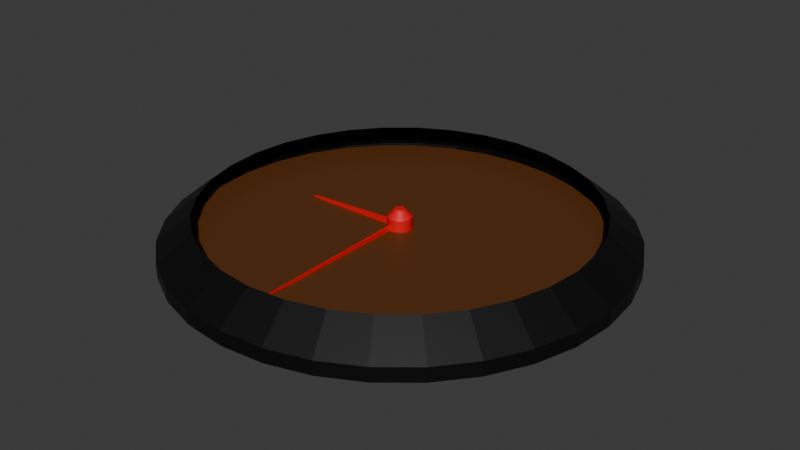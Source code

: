 # Source: watch.blend  (saved by Blender 4.2.66; exported with 4.5.12 LTS)
import bpy
from mathutils import Matrix  # noqa: F401  (used for matrix-valued properties, if any)

bpy.ops.wm.read_factory_settings(use_empty=True)
scene = bpy.context.scene
scene.name = 'Scene'

# ---- collections
col_collection = bpy.data.collections.new('Collection'); scene.collection.children.link(col_collection)

# ---- materials (node trees are filled in below, after node groups)
mat_material_002 = bpy.data.materials.new('Material.002')
mat_material_003 = bpy.data.materials.new('Material.003')
mat_material_001 = bpy.data.materials.new('Material.001')

# ---- material node trees
mat_material_002.use_nodes = True; mat_material_002.node_tree.nodes.clear()
_N = mat_material_002.node_tree.nodes; _L = mat_material_002.node_tree.links
n0 = _N.new('ShaderNodeBsdfPrincipled'); n0.name = 'Principled BSDF'; n0.location = (10, 300)
n0.inputs[0].default_value = (0.0, 0.0, 0.0, 1.0)
n1 = _N.new('ShaderNodeOutputMaterial'); n1.name = 'Material Output'; n1.location = (300, 300)
_L.new(n0.outputs[0], n1.inputs[0])
n1.is_active_output = True
mat_material_003.use_nodes = True; mat_material_003.node_tree.nodes.clear()
_N = mat_material_003.node_tree.nodes; _L = mat_material_003.node_tree.links
n0 = _N.new('ShaderNodeBsdfPrincipled'); n0.name = 'Principled BSDF'; n0.location = (10, 300)
n0.inputs[0].default_value = (0.1124, 0.03497, 0.006305, 1.0)
n1 = _N.new('ShaderNodeOutputMaterial'); n1.name = 'Material Output'; n1.location = (300, 300)
n2 = _N.new('ShaderNodeLightPath'); n2.name = 'Light Path'; n2.location = (-180, 460)
_L.new(n0.outputs[0], n1.inputs[0])
_L.new(n2.outputs[11], n0.inputs[1])
n1.is_active_output = True
mat_material_001.use_nodes = True; mat_material_001.node_tree.nodes.clear()
_N = mat_material_001.node_tree.nodes; _L = mat_material_001.node_tree.links
n0 = _N.new('ShaderNodeBsdfPrincipled'); n0.name = 'Principled BSDF'; n0.location = (10, 300)
n0.inputs[0].default_value = (0.8003, 0.0, 0.007102, 1.0)
n1 = _N.new('ShaderNodeOutputMaterial'); n1.name = 'Material Output'; n1.location = (300, 300)
_L.new(n0.outputs[0], n1.inputs[0])
n1.is_active_output = True

# ---- world
world_world = bpy.data.worlds.new('World'); scene.world = world_world
world_world.use_nodes = True; world_world.node_tree.nodes.clear()
_N = world_world.node_tree.nodes; _L = world_world.node_tree.links
n0 = _N.new('ShaderNodeOutputWorld'); n0.name = 'World Output'; n0.location = (300, 300)
n1 = _N.new('ShaderNodeBackground'); n1.name = 'Background'; n1.location = (10, 300)
n1.inputs[0].default_value = (0.05088, 0.05088, 0.05088, 1.0)
_L.new(n1.outputs[0], n0.inputs[0])
n0.is_active_output = True
world_world.color = (0.05088, 0.05088, 0.05088)
world_world.sun_shadow_jitter_overblur = 0.0

# ---- meshes
me_circle = bpy.data.meshes.new('Circle')
me_circle.from_pydata([(0.0, 1.0, 0.0), (-0.1951, 0.9808, 0.0), (-0.3827, 0.9239, 0.0), (-0.5556, 0.8315, 0.0), (-0.7071, 0.7071, 0.0), (-0.8315, 0.5556, 0.0), (-0.9239, 0.3827, 0.0), (-0.9808, 0.1951, 0.0), (-1.0, 0.0, 0.0), (-0.9808, -0.1951, 0.0), (-0.9239, -0.3827, 0.0), (-0.8315, -0.5556, 0.0), (-0.7071, -0.7071, 0.0), (-0.5556, -0.8315, 0.0), (-0.3827, -0.9239, 0.0), (-0.1951, -0.9808, 0.0), (0.0, -1.0, 0.0), (0.1951, -0.9808, 0.0), (0.3827, -0.9239, 0.0), (0.5556, -0.8315, 0.0), (0.7071, -0.7071, 0.0), (0.8315, -0.5556, 0.0), (0.9239, -0.3827, 0.0), (0.9808, -0.1951, 0.0), (1.0, 0.0, 0.0), (0.9808, 0.1951, 0.0), (0.9239, 0.3827, 0.0), (0.8315, 0.5556, 0.0), (0.7071, 0.7071, 0.0), (0.5556, 0.8315, 0.0), (0.3827, 0.9239, 0.0), (0.1951, 0.9808, 0.0), (0.0, 1.0, 0.0633), (-0.1951, 0.9808, 0.0633), (-0.3827, 0.9239, 0.0633), (-0.5556, 0.8315, 0.0633), (-0.7071, 0.7071, 0.0633), (-0.8315, 0.5556, 0.0633), (-0.9239, 0.3827, 0.0633), (-0.9808, 0.1951, 0.0633), (-1.0, 0.0, 0.0633), (-0.9808, -0.1951, 0.0633), (-0.9239, -0.3827, 0.0633), (-0.8315, -0.5556, 0.0633), (-0.7071, -0.7071, 0.0633), (-0.5556, -0.8315, 0.0633), (-0.3827, -0.9239, 0.0633), (-0.1951, -0.9808, 0.0633), (0.0, -1.0, 0.0633), (0.1951, -0.9808, 0.0633), (0.3827, -0.9239, 0.0633), (0.5556, -0.8315, 0.0633), (0.7071, -0.7071, 0.0633), (0.8315, -0.5556, 0.0633), (0.9239, -0.3827, 0.0633), (0.9808, -0.1951, 0.0633), (1.0, 0.0, 0.0633), (0.9808, 0.1951, 0.0633), (0.9239, 0.3827, 0.0633), (0.8315, 0.5556, 0.0633), (0.7071, 0.7071, 0.0633), (0.5556, 0.8315, 0.0633), (0.3827, 0.9239, 0.0633), (0.1951, 0.9808, 0.0633), (-7.409e-10, 0.9388, 0.0633), (-0.1832, 0.9208, 0.0633), (-0.3593, 0.8673, 0.0633), (-0.5216, 0.7806, 0.0633), (-0.6638, 0.6638, 0.0633), (-0.7806, 0.5216, 0.0633), (-0.8673, 0.3593, 0.0633), (-0.9208, 0.1832, 0.0633), (-0.9388, 9.118e-10, 0.0633), (-0.9208, -0.1832, 0.0633), (-0.8673, -0.3593, 0.0633), (-0.7806, -0.5216, 0.0633), (-0.6638, -0.6638, 0.0633), (-0.5216, -0.7806, 0.0633), (-0.3593, -0.8673, 0.0633), (-0.1832, -0.9208, 0.0633), (-7.409e-10, -0.9388, 0.0633), (0.1832, -0.9208, 0.0633), (0.3593, -0.8673, 0.0633), (0.5216, -0.7806, 0.0633), (0.6638, -0.6638, 0.0633), (0.7806, -0.5216, 0.0633), (0.8673, -0.3593, 0.0633), (0.9208, -0.1832, 0.0633), (0.9388, 9.118e-10, 0.0633), (0.9208, 0.1832, 0.0633), (0.8673, 0.3593, 0.0633), (0.7806, 0.5216, 0.0633), (0.6638, 0.6638, 0.0633), (0.5216, 0.7806, 0.0633), (0.3593, 0.8673, 0.0633), (0.1832, 0.9208, 0.0633), (-7.409e-10, 0.9388, 0.05484), (-0.1832, 0.9208, 0.05484), (-0.3593, 0.8673, 0.05484), (-0.5216, 0.7806, 0.05484), (-0.6638, 0.6638, 0.05484), (-0.7806, 0.5216, 0.05484), (-0.8673, 0.3593, 0.05484), (-0.9208, 0.1832, 0.05484), (-0.9388, 9.118e-10, 0.05484), (-0.9208, -0.1832, 0.05484), (-0.8673, -0.3593, 0.05484), (-0.7806, -0.5216, 0.05484), (-0.6638, -0.6638, 0.05484), (-0.5216, -0.7806, 0.05484), (-0.3593, -0.8673, 0.05484), (-0.1832, -0.9208, 0.05484), (-7.409e-10, -0.9388, 0.05484), (0.1832, -0.9208, 0.05484), (0.3593, -0.8673, 0.05484), (0.5216, -0.7806, 0.05484), (0.6638, -0.6638, 0.05484), (0.7806, -0.5216, 0.05484), (0.8673, -0.3593, 0.05484), (0.9208, -0.1832, 0.05484), (0.9388, 9.118e-10, 0.05484), (0.9208, 0.1832, 0.05484), (0.8673, 0.3593, 0.05484), (0.7806, 0.5216, 0.05484), (0.6638, 0.6638, 0.05484), (0.5216, 0.7806, 0.05484), (0.3593, 0.8673, 0.05484), (0.1832, 0.9208, 0.05484), (-1.805e-09, 0.8509, 0.1794), (-0.166, 0.8345, 0.1794), (-0.3256, 0.7861, 0.1794), (-0.4727, 0.7075, 0.1794), (-0.6017, 0.6017, 0.1794), (-0.7075, 0.4727, 0.1794), (-0.7861, 0.3256, 0.1794), (-0.8345, 0.166, 0.1794), (-0.8509, 2.222e-09, 0.1794), (-0.8345, -0.166, 0.1794), (-0.7861, -0.3256, 0.1794), (-0.7075, -0.4727, 0.1794), (-0.6017, -0.6017, 0.1794), (-0.4727, -0.7075, 0.1794), (-0.3256, -0.7861, 0.1794), (-0.166, -0.8345, 0.1794), (-1.805e-09, -0.8509, 0.1794), (0.166, -0.8345, 0.1794), (0.3256, -0.7861, 0.1794), (0.4727, -0.7075, 0.1794), (0.6017, -0.6017, 0.1794), (0.7075, -0.4727, 0.1794), (0.7861, -0.3256, 0.1794), (0.8345, -0.166, 0.1794), (0.8509, 2.222e-09, 0.1794), (0.8345, 0.166, 0.1794), (0.7861, 0.3256, 0.1794), (0.7075, 0.4727, 0.1794), (0.6017, 0.6017, 0.1794), (0.4727, 0.7075, 0.1794), (0.3256, 0.7861, 0.1794), (0.166, 0.8345, 0.1794), (6.742e-09, 0.05277, 0.008704), (-0.01045, 0.05174, 0.008704), (-0.02049, 0.0487, 0.008704), (-0.02975, 0.04375, 0.008704), (-0.03786, 0.03709, 0.008704), (-0.04452, 0.02897, 0.008704), (-0.04947, 0.01972, 0.008704), (-0.05251, 0.009673, 0.008704), (-0.05354, -0.0007726, 0.008704), (-0.05251, -0.01122, 0.008704), (-0.04947, -0.02126, 0.008704), (-0.04452, -0.03052, 0.008704), (-0.03786, -0.03863, 0.008704), (-0.02975, -0.04529, 0.008704), (-0.02049, -0.05024, 0.008704), (-0.01045, -0.05329, 0.008704), (6.742e-09, -0.05432, 0.008704), (0.01045, -0.05329, 0.008704), (0.02049, -0.05024, 0.008704), (0.02975, -0.04529, 0.008704), (0.03786, -0.03863, 0.008704), (0.04452, -0.03052, 0.008704), (0.04947, -0.02126, 0.008704), (0.05251, -0.01122, 0.008704), (0.05354, -0.0007726, 0.008704), (0.05251, 0.009673, 0.008704), (0.04947, 0.01972, 0.008704), (0.04452, 0.02897, 0.008704), (0.03786, 0.03709, 0.008704), (0.02975, 0.04375, 0.008704), (0.02049, 0.0487, 0.008704), (0.01045, 0.05174, 0.008704), (-0.02049, 0.0487, 0.1008), (-0.02975, 0.04375, 0.1008), (-0.01045, 0.05174, 0.1008), (-0.02975, 0.04375, 0.07269), (-0.05251, 0.009673, 0.07269), (-0.05354, -0.0007726, 0.07269), (-0.05251, -0.01122, 0.07269), (-0.02049, -0.05024, 0.07269), (-0.01045, 0.05174, 0.07269), (-0.01045, -0.05329, 0.07269), (-0.02049, 0.0487, 0.07269), (-0.01671, -0.7609, 0.08324), (-0.01422, -0.7617, 0.08324), (-0.02049, 0.0487, 0.07269), (-0.02049, 0.0487, 0.1008), (-0.01045, 0.05174, 0.1008), (-0.02975, 0.04375, 0.1008), (-0.02975, 0.04375, 0.07269), (-0.01045, 0.05174, 0.07269), (-0.4713, -0.01319, 0.0828), (-0.4716, -0.01611, 0.0828), (-0.4713, -0.01903, 0.0828)], [], [(1, 0, 31, 30, 29, 28, 27, 26, 25, 24, 23, 22, 21, 20, 19, 18, 17, 16, 15, 14, 13, 12, 11, 10, 9, 8, 7, 6, 5, 4, 3, 2), (45, 46, 78, 77), (26, 27, 59, 58), (13, 14, 46, 45), (0, 1, 33, 32), (27, 28, 60, 59), (14, 15, 47, 46), (1, 2, 34, 33), (28, 29, 61, 60), (15, 16, 48, 47), (2, 3, 35, 34), (29, 30, 62, 61), (16, 17, 49, 48), (3, 4, 36, 35), (30, 31, 63, 62), (17, 18, 50, 49), (4, 5, 37, 36), (31, 0, 32, 63), (18, 19, 51, 50), (5, 6, 38, 37), (19, 20, 52, 51), (6, 7, 39, 38), (20, 21, 53, 52), (7, 8, 40, 39), (21, 22, 54, 53), (8, 9, 41, 40), (22, 23, 55, 54), (9, 10, 42, 41), (23, 24, 56, 55), (10, 11, 43, 42), (24, 25, 57, 56), (11, 12, 44, 43), (25, 26, 58, 57), (12, 13, 45, 44), (80, 81, 113, 112), (32, 33, 65, 64), (59, 60, 92, 91), (46, 47, 79, 78), (33, 34, 66, 65), (60, 61, 93, 92), (47, 48, 80, 79), (34, 35, 67, 66), (61, 62, 94, 93), (48, 49, 81, 80), (35, 36, 68, 67), (62, 63, 95, 94), (49, 50, 82, 81), (36, 37, 69, 68), (63, 32, 64, 95), (50, 51, 83, 82), (37, 38, 70, 69), (51, 52, 84, 83), (38, 39, 71, 70), (52, 53, 85, 84), (39, 40, 72, 71), (53, 54, 86, 85), (40, 41, 73, 72), (54, 55, 87, 86), (41, 42, 74, 73), (55, 56, 88, 87), (42, 43, 75, 74), (56, 57, 89, 88), (43, 44, 76, 75), (57, 58, 90, 89), (44, 45, 77, 76), (58, 59, 91, 90), (97, 98, 99, 100, 101, 102, 103, 104, 105, 106, 107, 108, 109, 110, 111, 112, 113, 114, 115, 116, 117, 118, 119, 120, 121, 122, 123, 124, 125, 126, 127, 96), (67, 68, 100, 99), (94, 95, 127, 126), (81, 82, 114, 113), (68, 69, 101, 100), (95, 64, 96, 127), (82, 83, 115, 114), (69, 70, 102, 101), (83, 84, 116, 115), (70, 71, 103, 102), (84, 85, 117, 116), (71, 72, 104, 103), (85, 86, 118, 117), (72, 73, 105, 104), (86, 87, 119, 118), (73, 74, 106, 105), (87, 88, 120, 119), (74, 75, 107, 106), (88, 89, 121, 120), (75, 76, 108, 107), (89, 90, 122, 121), (76, 77, 109, 108), (90, 91, 123, 122), (77, 78, 110, 109), (64, 65, 97, 96), (91, 92, 124, 123), (78, 79, 111, 110), (65, 66, 98, 97), (92, 93, 125, 124), (79, 80, 112, 111), (66, 67, 99, 98), (93, 94, 126, 125), (46, 45, 141, 142), (33, 32, 128, 129), (60, 59, 155, 156), (47, 46, 142, 143), (34, 33, 129, 130), (61, 60, 156, 157), (48, 47, 143, 144), (35, 34, 130, 131), (62, 61, 157, 158), (49, 48, 144, 145), (36, 35, 131, 132), (63, 62, 158, 159), (50, 49, 145, 146), (37, 36, 132, 133), (32, 63, 159, 128), (51, 50, 146, 147), (38, 37, 133, 134), (52, 51, 147, 148), (39, 38, 134, 135), (53, 52, 148, 149), (40, 39, 135, 136), (54, 53, 149, 150), (41, 40, 136, 137), (55, 54, 150, 151), (42, 41, 137, 138), (56, 55, 151, 152), (43, 42, 138, 139), (57, 56, 152, 153), (44, 43, 139, 140), (58, 57, 153, 154), (45, 44, 140, 141), (59, 58, 154, 155), (161, 162, 163, 164, 165, 166, 167, 168, 169, 170, 171, 172, 173, 174, 175, 176, 177, 178, 179, 180, 181, 182, 183, 184, 185, 186, 187, 188, 189, 190, 191, 160), (197, 196, 211, 212), (198, 197, 212, 213), (202, 200, 210, 205), (201, 199, 203, 204), (194, 192, 206, 207), (195, 202, 205, 209), (192, 193, 208, 206)])
_uv = me_circle.uv_layers.new(name='UVMap')
_uv.uv.foreach_set('vector', [0.0, 0.0, 0.0, 0.0, 0.0, 0.0, 0.0, 0.0, 0.0, 0.0, 0.0, 0.0, 0.0, 0.0, 0.0, 0.0, 0.0, 0.0, 0.0, 0.0, 0.0, 0.0, 0.0, 0.0, 0.0, 0.0, 0.0, 0.0, 0.0, 0.0, 0.0, 0.0, 0.0, 0.0, 0.0, 0.0, 0.0, 0.0, 0.0, 0.0, 0.0, 0.0, 0.0, 0.0, 0.0, 0.0, 0.0, 0.0, 0.0, 0.0, 0.0, 0.0, 0.0, 0.0, 0.0, 0.0, 0.0, 0.0, 0.0, 0.0, 0.0, 0.0, 0.0, 0.0, 0.0, 0.0, 0.0, 0.0, 0.0, 0.0, 0.0, 0.0, 0.0, 0.0, 0.0, 0.0, 0.0, 0.0, 0.0, 0.0, 0.0, 0.0, 0.0, 0.0, 0.0, 0.0, 0.0, 0.0, 0.0, 0.0, 0.0, 0.0, 0.0, 0.0, 0.0, 0.0, 0.0, 0.0, 0.0, 0.0, 0.0, 0.0, 0.0, 0.0, 0.0, 0.0, 0.0, 0.0, 0.0, 0.0, 0.0, 0.0, 0.0, 0.0, 0.0, 0.0, 0.0, 0.0, 0.0, 0.0, 0.0, 0.0, 0.0, 0.0, 0.0, 0.0, 0.0, 0.0, 0.0, 0.0, 0.0, 0.0, 0.0, 0.0, 0.0, 0.0, 0.0, 0.0, 0.0, 0.0, 0.0, 0.0, 0.0, 0.0, 0.0, 0.0, 0.0, 0.0, 0.0, 0.0, 0.0, 0.0, 0.0, 0.0, 0.0, 0.0, 0.0, 0.0, 0.0, 0.0, 0.0, 0.0, 0.0, 0.0, 0.0, 0.0, 0.0, 0.0, 0.0, 0.0, 0.0, 0.0, 0.0, 0.0, 0.0, 0.0, 0.0, 0.0, 0.0, 0.0, 0.0, 0.0, 0.0, 0.0, 0.0, 0.0, 0.0, 0.0, 0.0, 0.0, 0.0, 0.0, 0.0, 0.0, 0.0, 0.0, 0.0, 0.0, 0.0, 0.0, 0.0, 0.0, 0.0, 0.0, 0.0, 0.0, 0.0, 0.0, 0.0, 0.0, 0.0, 0.0, 0.0, 0.0, 0.0, 0.0, 0.0, 0.0, 0.0, 0.0, 0.0, 0.0, 0.0, 0.0, 0.0, 0.0, 0.0, 0.0, 0.0, 0.0, 0.0, 0.0, 0.0, 0.0, 0.0, 0.0, 0.0, 0.0, 0.0, 0.0, 0.0, 0.0, 0.0, 0.0, 0.0, 0.0, 0.0, 0.0, 0.0, 0.0, 0.0, 0.0, 0.0, 0.0, 0.0, 0.0, 0.0, 0.0, 0.0, 0.0, 0.0, 0.0, 0.0, 0.0, 0.0, 0.0, 0.0, 0.0, 0.0, 0.0, 0.0, 0.0, 0.0, 0.0, 0.0, 0.0, 0.0, 0.0, 0.0, 0.0, 0.0, 0.0, 0.0, 0.0, 0.0, 0.0, 0.0, 0.0, 0.0, 0.0, 0.0, 0.0, 0.0, 0.0, 0.0, 0.0, 0.0, 0.0, 0.0, 0.0, 0.0, 0.0, 0.0, 0.0, 0.0, 0.0, 0.0, 0.0, 0.0, 0.0, 0.0, 0.0, 0.0, 0.0, 0.0, 0.0, 0.0, 0.0, 0.0, 0.0, 0.0, 0.0, 0.0, 0.0, 0.0, 0.0, 0.0, 0.0, 0.0, 0.0, 0.0, 0.0, 0.0, 0.0, 0.0, 0.0, 0.0, 0.0, 0.0, 0.0, 0.0, 0.0, 0.0, 0.0, 0.0, 0.0, 0.0, 0.0, 0.0, 0.0, 0.0, 0.0, 0.0, 0.0, 0.0, 0.0, 0.0, 0.0, 0.0, 0.0, 0.0, 0.0, 0.0, 0.0, 0.0, 0.0, 0.0, 0.0, 0.0, 0.0, 0.0, 0.0, 0.0, 0.0, 0.0, 0.0, 0.0, 0.0, 0.0, 0.0, 0.0, 0.0, 0.0, 0.0, 0.0, 0.0, 0.0, 0.0, 0.0, 0.0, 0.0, 0.0, 0.0, 0.0, 0.0, 0.0, 0.0, 0.0, 0.0, 0.0, 0.0, 0.0, 0.0, 0.0, 0.0, 0.0, 0.0, 0.0, 0.0, 0.0, 0.0, 0.0, 0.0, 0.0, 0.0, 0.0, 0.0, 0.0, 0.0, 0.0, 0.0, 0.0, 0.0, 0.0, 0.0, 0.0, 0.0, 0.0, 0.0, 0.0, 0.0, 0.0, 0.0, 0.0, 0.0, 0.0, 0.0, 0.0, 0.0, 0.0, 0.0, 0.0, 0.0, 0.0, 0.0, 0.0, 0.0, 0.0, 0.0, 0.0, 0.0, 0.0, 0.0, 0.0, 0.0, 0.0, 0.0, 0.0, 0.0, 0.0, 0.0, 0.0, 0.0, 0.0, 0.0, 0.0, 0.0, 0.0, 0.0, 0.0, 0.0, 0.0, 0.0, 0.0, 0.0, 0.0, 0.0, 0.0, 0.0, 0.0, 0.0, 0.0, 0.0, 0.0, 0.0, 0.0, 0.0, 0.0, 0.0, 0.0, 0.0, 0.0, 0.0, 0.0, 0.0, 0.0, 0.0, 0.0, 0.0, 0.0, 0.0, 0.0, 0.0, 0.0, 0.0, 0.0, 0.0, 0.0, 0.0, 0.0, 0.0, 0.0, 0.0, 0.0, 0.0, 0.0, 0.0, 0.0, 0.0, 0.0, 0.0, 0.0, 0.0, 0.0, 0.0, 0.0, 0.0, 0.0, 0.0, 0.0, 0.0, 0.0, 0.0, 0.0, 0.0, 0.0, 0.0, 0.0, 0.0, 0.0, 0.0, 0.0, 0.0, 0.0, 0.0, 0.0, 0.0, 0.0, 0.0, 0.0, 0.0, 0.0, 0.0, 0.0, 0.0, 0.0, 0.0, 0.0, 0.0, 0.0, 0.0, 0.0, 0.0, 0.0, 0.0, 0.0, 0.0, 0.0, 0.0, 0.0, 0.0, 0.0, 0.0, 0.0, 0.0, 0.0, 0.0, 0.0, 0.0, 0.0, 0.0, 0.0, 0.0, 0.0, 0.0, 0.0, 0.0, 0.0, 0.0, 0.0, 0.0, 0.0, 0.0, 0.0, 0.0, 0.0, 0.0, 0.0, 0.0, 0.0, 0.0, 0.0, 0.0, 0.0, 0.0, 0.0, 0.0, 0.0, 0.0, 0.0, 0.0, 0.0, 0.0, 0.0, 0.0, 0.0, 0.0, 0.0, 0.0, 0.0, 0.0, 0.0, 0.0, 0.0, 0.0, 0.0, 0.0, 0.0, 0.0, 0.0, 0.0, 0.0, 0.0, 0.0, 0.0, 0.0, 0.0, 0.0, 0.0, 0.0, 0.0, 0.0, 0.0, 0.0, 0.0, 0.0, 0.0, 0.0, 0.0, 0.0, 0.0, 0.0, 0.0, 0.0, 0.0, 0.0, 0.0, 0.0, 0.0, 0.0, 0.0, 0.0, 0.0, 0.0, 0.0, 0.0, 0.0, 0.0, 0.0, 0.0, 0.0, 0.0, 0.0, 0.0, 0.0, 0.0, 0.0, 0.0, 0.0, 0.0, 0.0, 0.0, 0.0, 0.0, 0.0, 0.0, 0.0, 0.0, 0.0, 0.0, 0.0, 0.0, 0.0, 0.0, 0.0, 0.0, 0.0, 0.0, 0.0, 0.0, 0.0, 0.0, 0.0, 0.0, 0.0, 0.0, 0.0, 0.0, 0.0, 0.0, 0.0, 0.0, 0.0, 0.0, 0.0, 0.0, 0.0, 0.0, 0.0, 0.0, 0.0, 0.0, 0.0, 0.0, 0.0, 0.0, 0.0, 0.0, 0.0, 0.0, 0.0, 0.0, 0.0, 0.0, 0.0, 0.0, 0.0, 0.0, 0.0, 0.0, 0.0, 0.0, 0.0, 0.0, 0.0, 0.0, 0.0, 0.0, 0.0, 0.0, 0.0, 0.0, 0.0, 0.0, 0.0, 0.0, 0.0, 0.0, 0.0, 0.0, 0.0, 0.0, 0.0, 0.0, 0.0, 0.0, 0.0, 0.0, 0.0, 0.0, 0.0, 0.0, 0.0, 0.0, 0.0, 0.0, 0.0, 0.0, 0.0, 0.0, 0.0, 0.0, 0.0, 0.0, 0.0, 0.0, 0.0, 0.0, 0.0, 0.0, 0.0, 0.0, 0.0, 0.0, 0.0, 0.0, 0.0, 0.0, 0.0, 0.0, 0.0, 0.0, 0.0, 0.0, 0.0, 0.0, 0.0, 0.0, 0.0, 0.0, 0.0, 0.0, 0.0, 0.0, 0.0, 0.0, 0.0, 0.0, 0.0, 0.0, 0.0, 0.0, 0.0, 0.0, 0.0, 0.0, 0.0, 0.0, 0.0, 0.0, 0.0, 0.0, 0.0, 0.0, 0.0, 0.0, 0.0, 0.0, 0.0, 0.0, 0.0, 0.0, 0.0, 0.0, 0.0, 0.0, 0.0, 0.0, 0.0, 0.0, 0.0, 0.0, 0.0, 0.0, 0.0, 0.0, 0.0, 0.0, 0.0, 0.0, 0.0, 0.0, 0.0, 0.0, 0.0, 0.0, 0.0, 0.0, 0.0, 0.0, 0.0, 0.0, 0.0, 0.0, 0.0, 0.0, 0.0, 0.0, 0.0, 0.0, 0.0, 0.0, 0.0, 0.0, 0.0, 0.0, 0.0, 0.0, 0.0, 0.0, 0.0, 0.0, 0.0, 0.0, 0.0, 0.0, 0.0, 0.0, 0.0, 0.0, 0.0, 0.0, 0.0, 0.0, 0.0, 0.0, 0.0, 0.0, 0.0, 0.0, 0.0, 0.0, 0.0, 0.0, 0.0, 0.0, 0.0, 0.0, 0.0, 0.0, 0.0, 0.0, 0.0, 0.0, 0.0, 0.0, 0.0, 0.0, 0.0, 0.0, 0.0, 0.0, 0.0, 0.0, 0.0, 0.0, 0.0, 0.0, 0.0, 0.0, 0.0, 0.0, 0.0, 0.0, 0.0, 0.0, 0.0, 0.0, 0.0, 0.0, 0.0, 0.0, 0.0, 0.0, 0.0, 0.0, 0.0, 0.0, 0.0, 0.0, 0.0, 0.0, 0.0, 0.0, 0.0, 0.0, 0.0, 0.0, 0.0, 0.0, 0.0, 0.0, 0.0, 0.0, 0.0, 0.0, 0.0, 0.0, 0.0, 0.0, 0.0, 0.0, 0.0, 0.0, 0.0, 0.0, 0.0, 0.0, 0.0, 0.0, 0.0, 0.0, 0.0, 0.0, 0.0, 0.0, 0.0, 0.0, 0.0, 0.0, 0.0, 0.0, 0.0, 0.0, 0.0, 0.0, 0.0, 0.0, 0.0, 0.0, 0.0, 0.0, 0.0, 0.0, 0.0, 0.0, 0.0, 0.0, 0.0, 0.0, 0.0, 0.0, 0.0, 0.0, 0.0, 0.0, 0.0, 0.0, 0.0, 0.0, 0.0, 0.0, 0.0, 0.0, 0.0, 0.0, 0.0, 0.0, 0.0, 0.0, 0.0, 0.0, 0.0, 0.0, 0.0, 0.0, 0.0, 0.0, 0.0, 0.0, 0.0, 0.0, 0.0, 0.0, 0.0, 0.0, 0.0, 0.0, 0.0, 0.0, 0.0, 0.0, 0.0, 0.0, 0.0, 0.0, 0.0, 0.0, 0.0, 0.0, 0.0, 0.0, 0.0, 0.0, 0.0, 0.0, 0.0, 0.0, 0.0, 0.0, 0.0, 0.0, 0.0, 0.0, 0.0, 0.0, 0.0, 0.0, 0.0, 0.0, 0.0, 0.0, 0.0, 0.0, 0.0, 0.0, 0.0, 0.0, 0.0, 0.0, 0.0, 0.0, 0.0, 0.0, 0.0, 0.0, 0.0, 0.0, 0.0, 0.0, 0.0, 0.0, 0.0, 0.0, 0.0, 0.0, 0.0, 0.0, 0.0, 0.0, 0.0, 0.0, 0.0, 0.0, 0.0, 0.0, 0.0, 0.0, 0.0, 0.0, 0.0, 0.0, 0.0, 0.0, 0.0, 0.0, 0.0, 0.0, 0.0, 0.0, 0.0, 0.0, 0.0, 0.0, 0.0, 0.0, 0.0, 0.0, 0.0, 0.0, 0.0, 0.0, 0.0, 0.0, 0.0, 0.0, 0.0, 0.0, 0.0, 0.0, 0.0, 0.0, 0.0, 0.0, 0.0, 0.0, 0.0, 0.0, 0.0, 0.0, 0.0, 0.0, 0.0, 0.0, 0.0, 0.0, 0.0, 0.0, 0.0, 0.0, 0.0, 0.0, 0.0, 0.0, 0.0, 0.0, 0.0, 0.0, 0.0, 0.0, 0.0, 0.0, 0.0, 0.0, 0.0, 0.0, 0.0, 0.0, 0.0, 0.0, 0.0, 0.0, 0.0, 0.0, 0.0, 0.0, 0.0, 0.0, 0.0, 0.0, 0.0, 0.0, 0.0, 0.0, 0.0, 0.0, 0.0, 0.0, 0.0, 0.0, 0.0, 0.0, 0.0, 0.0, 0.0, 0.0, 0.0, 0.0, 0.0, 0.0, 0.0, 0.0, 0.0, 0.0, 0.0, 0.0, 0.0, 0.0, 0.0, 0.0, 0.0, 0.0, 0.0, 0.0, 0.0, 0.0, 0.0, 0.0, 0.0, 0.0, 0.0, 0.0, 0.0, 0.0, 0.0, 0.0, 0.0, 0.0, 0.0, 0.0, 0.0, 0.0, 0.0, 0.0, 0.0, 0.0, 0.0, 0.0, 0.0, 0.0, 0.0, 0.0])
me_circle.materials.append(mat_material_002)
me_circle.update()
me_circle_001 = bpy.data.meshes.new('Circle.001')
me_circle_001.from_pydata([(2.392e-09, 3.133, 0.358), (-0.1059, 3.123, 0.358), (-0.2076, 3.092, 0.358), (-0.3015, 3.042, 0.358), (-0.3837, 2.974, 0.358), (-0.4512, 2.892, 0.358), (-0.5013, 2.798, 0.358), (-0.5322, 2.697, 0.358), (-0.5426, 2.591, 0.358), (-0.5322, 2.485, 0.358), (-0.5013, 2.383, 0.358), (-0.4512, 2.289, 0.358), (-0.3837, 2.207, 0.358), (-0.3015, 2.14, 0.358), (-0.2076, 2.089, 0.358), (-0.1059, 2.059, 0.358), (2.392e-09, 2.048, 0.358), (0.1059, 2.059, 0.358), (0.2076, 2.089, 0.358), (0.3015, 2.14, 0.358), (0.3837, 2.207, 0.358), (0.4512, 2.289, 0.358), (0.5013, 2.383, 0.358), (0.5322, 2.485, 0.358), (0.5426, 2.591, 0.358), (0.5322, 2.697, 0.358), (0.5013, 2.798, 0.358), (0.4512, 2.892, 0.358), (0.3837, 2.974, 0.358), (0.3015, 3.042, 0.358), (0.2076, 3.092, 0.358), (0.1059, 3.123, 0.358)], [], [(1, 2, 3, 4, 5, 6, 7, 8, 9, 10, 11, 12, 13, 14, 15, 16, 17, 18, 19, 20, 21, 22, 23, 24, 25, 26, 27, 28, 29, 30, 31, 0)])
_uv = me_circle_001.uv_layers.new(name='UVMap')
_uv.uv.foreach_set('vector', [0.0, 0.0, 0.0, 0.0, 0.0, 0.0, 0.0, 0.0, 0.0, 0.0, 0.0, 0.0, 0.0, 0.0, 0.0, 0.0, 0.0, 0.0, 0.0, 0.0, 0.0, 0.0, 0.0, 0.0, 0.0, 0.0, 0.0, 0.0, 0.0, 0.0, 0.0, 0.0, 0.0, 0.0, 0.0, 0.0, 0.0, 0.0, 0.0, 0.0, 0.0, 0.0, 0.0, 0.0, 0.0, 0.0, 0.0, 0.0, 0.0, 0.0, 0.0, 0.0, 0.0, 0.0, 0.0, 0.0, 0.0, 0.0, 0.0, 0.0, 0.0, 0.0, 0.0, 0.0])
me_circle_001.materials.append(mat_material_003)
me_circle_001.update()
me_circle_002 = bpy.data.meshes.new('Circle.002')
me_circle_002.from_pydata([(6.742e-09, 0.05277, 0.008704), (-0.01045, 0.05174, 0.008704), (-0.02049, 0.0487, 0.008704), (-0.02975, 0.04375, 0.008704), (-0.03786, 0.03709, 0.008704), (-0.04452, 0.02897, 0.008704), (-0.04947, 0.01972, 0.008704), (-0.05251, 0.009673, 0.008704), (-0.05354, -0.0007726, 0.008704), (-0.05251, -0.01122, 0.008704), (-0.04947, -0.02126, 0.008704), (-0.04452, -0.03052, 0.008704), (-0.03786, -0.03863, 0.008704), (-0.02975, -0.04529, 0.008704), (-0.02049, -0.05024, 0.008704), (-0.01045, -0.05329, 0.008704), (6.742e-09, -0.05432, 0.008704), (0.01045, -0.05329, 0.008704), (0.02049, -0.05024, 0.008704), (0.02975, -0.04529, 0.008704), (0.03786, -0.03863, 0.008704), (0.04452, -0.03052, 0.008704), (0.04947, -0.02126, 0.008704), (0.05251, -0.01122, 0.008704), (0.05354, -0.0007726, 0.008704), (0.05251, 0.009673, 0.008704), (0.04947, 0.01972, 0.008704), (0.04452, 0.02897, 0.008704), (0.03786, 0.03709, 0.008704), (0.02975, 0.04375, 0.008704), (0.02049, 0.0487, 0.008704), (0.01045, 0.05174, 0.008704), (6.742e-09, 0.05277, 0.1329), (-0.01045, 0.05174, 0.1329), (-0.02049, 0.0487, 0.1329), (-0.02975, 0.04375, 0.1329), (-0.03786, 0.03709, 0.1329), (-0.04452, 0.02897, 0.1329), (-0.04947, 0.01972, 0.1329), (-0.05251, 0.009673, 0.1329), (-0.05354, -0.0007726, 0.1329), (-0.05251, -0.01122, 0.1329), (-0.04947, -0.02126, 0.1329), (-0.04452, -0.03052, 0.1329), (-0.03786, -0.03863, 0.1329), (-0.02975, -0.04529, 0.1329), (-0.02049, -0.05024, 0.1329), (-0.01045, -0.05329, 0.1329), (6.742e-09, -0.05432, 0.1329), (0.01045, -0.05329, 0.1329), (0.02049, -0.05024, 0.1329), (0.02975, -0.04529, 0.1329), (0.03786, -0.03863, 0.1329), (0.04452, -0.03052, 0.1329), (0.04947, -0.02126, 0.1329), (0.05251, -0.01122, 0.1329), (0.05354, -0.0007726, 0.1329), (0.05251, 0.009673, 0.1329), (0.04947, 0.01972, 0.1329), (0.04452, 0.02897, 0.1329), (0.03786, 0.03709, 0.1329), (0.02975, 0.04375, 0.1329), (0.02049, 0.0487, 0.1329), (0.01045, 0.05174, 0.1329), (8.005e-09, 0.02065, 0.1668), (-0.004179, 0.02024, 0.1668), (-0.008197, 0.01902, 0.1668), (-0.0119, 0.01704, 0.1668), (-0.01515, 0.01437, 0.1668), (-0.01781, 0.01113, 0.1668), (-0.01979, 0.007425, 0.1668), (-0.02101, 0.003406, 0.1668), (-0.02142, -0.0007726, 0.1668), (-0.02101, -0.004951, 0.1668), (-0.01979, -0.00897, 0.1668), (-0.01781, -0.01267, 0.1668), (-0.01515, -0.01592, 0.1668), (-0.0119, -0.01858, 0.1668), (-0.008197, -0.02056, 0.1668), (-0.004179, -0.02178, 0.1668), (8.005e-09, -0.02219, 0.1668), (0.004179, -0.02178, 0.1668), (0.008197, -0.02056, 0.1668), (0.0119, -0.01858, 0.1668), (0.01515, -0.01592, 0.1668), (0.01781, -0.01267, 0.1668), (0.01979, -0.00897, 0.1668), (0.02101, -0.004951, 0.1668), (0.02142, -0.0007726, 0.1668), (0.02101, 0.003406, 0.1668), (0.01979, 0.007425, 0.1668), (0.01781, 0.01113, 0.1668), (0.01515, 0.01437, 0.1668), (0.0119, 0.01704, 0.1668), (0.008197, 0.01902, 0.1668), (0.004179, 0.02024, 0.1668), (-0.02049, 0.0487, 0.1008), (-0.02975, 0.04375, 0.1008), (0.02975, 0.04375, 0.1008), (0.02049, 0.0487, 0.1008), (6.742e-09, -0.05432, 0.1008), (0.01045, -0.05329, 0.1008), (-0.03786, 0.03709, 0.1008), (0.01045, 0.05174, 0.1008), (0.02049, -0.05024, 0.1008), (-0.04452, 0.02897, 0.1008), (6.742e-09, 0.05277, 0.1008), (0.02975, -0.04529, 0.1008), (-0.04947, 0.01972, 0.1008), (0.03786, -0.03863, 0.1008), (-0.05251, 0.009673, 0.1008), (0.04452, -0.03052, 0.1008), (-0.05354, -0.0007726, 0.1008), (0.04947, -0.02126, 0.1008), (-0.05251, -0.01122, 0.1008), (0.05251, -0.01122, 0.1008), (-0.04947, -0.02126, 0.1008), (0.05354, -0.0007726, 0.1008), (-0.04452, -0.03052, 0.1008), (0.05251, 0.009673, 0.1008), (-0.03786, -0.03863, 0.1008), (0.04947, 0.01972, 0.1008), (-0.02975, -0.04529, 0.1008), (0.04452, 0.02897, 0.1008), (-0.02049, -0.05024, 0.1008), (-0.01045, 0.05174, 0.1008), (0.03786, 0.03709, 0.1008), (-0.01045, -0.05329, 0.1008), (-0.02975, 0.04375, 0.07269), (0.02049, 0.0487, 0.07269), (0.01045, -0.05329, 0.07269), (-0.03786, 0.03709, 0.07269), (0.01045, 0.05174, 0.07269), (0.02049, -0.05024, 0.07269), (-0.04452, 0.02897, 0.07269), (6.742e-09, 0.05277, 0.07269), (0.02975, -0.04529, 0.07269), (-0.04947, 0.01972, 0.07269), (0.03786, -0.03863, 0.07269), (-0.05251, 0.009673, 0.07269), (0.04452, -0.03052, 0.07269), (-0.05354, -0.0007726, 0.07269), (0.04947, -0.02126, 0.07269), (-0.05251, -0.01122, 0.07269), (0.05251, -0.01122, 0.07269), (-0.04947, -0.02126, 0.07269), (0.05354, -0.0007726, 0.07269), (-0.04452, -0.03052, 0.07269), (0.05251, 0.009673, 0.07269), (-0.03786, -0.03863, 0.07269), (0.04947, 0.01972, 0.07269), (-0.02975, -0.04529, 0.07269), (0.04452, 0.02897, 0.07269), (-0.02049, -0.05024, 0.07269), (-0.01045, 0.05174, 0.07269), (0.03786, 0.03709, 0.07269), (-0.01045, -0.05329, 0.07269), (-0.02049, 0.0487, 0.07269), (0.02975, 0.04375, 0.07269), (6.742e-09, -0.05432, 0.07269), (-0.01671, -0.7609, 0.0902), (-0.01422, -0.7617, 0.0902), (-0.01671, -0.7609, 0.08324), (-0.01422, -0.7617, 0.08324), (-0.02049, 0.0487, 0.07269), (-0.02049, 0.0487, 0.1008), (-0.01045, 0.05174, 0.1008), (-0.02975, 0.04375, 0.1008), (-0.02975, 0.04375, 0.07269), (-0.01045, 0.05174, 0.07269), (-0.4716, -0.01611, 0.09064), (-0.4713, -0.01903, 0.09064), (-0.4713, -0.01319, 0.09064), (-0.4713, -0.01319, 0.0828), (-0.4716, -0.01611, 0.0828), (-0.4713, -0.01903, 0.0828)], [], [(57, 56, 88, 89), (97, 96, 34, 35), (99, 98, 61, 62), (101, 100, 48, 49), (102, 97, 35, 36), (103, 99, 62, 63), (104, 101, 49, 50), (105, 102, 36, 37), (106, 103, 63, 32), (107, 104, 50, 51), (108, 105, 37, 38), (109, 107, 51, 52), (110, 108, 38, 39), (111, 109, 52, 53), (112, 110, 39, 40), (113, 111, 53, 54), (114, 112, 40, 41), (115, 113, 54, 55), (116, 114, 41, 42), (117, 115, 55, 56), (118, 116, 42, 43), (119, 117, 56, 57), (120, 118, 43, 44), (121, 119, 57, 58), (122, 120, 44, 45), (123, 121, 58, 59), (124, 122, 45, 46), (125, 106, 32, 33), (126, 123, 59, 60), (127, 124, 46, 47), (96, 125, 33, 34), (98, 126, 60, 61), (100, 127, 47, 48), (65, 64, 95, 94, 93, 92, 91, 90, 89, 88, 87, 86, 85, 84, 83, 82, 81, 80, 79, 78, 77, 76, 75, 74, 73, 72, 71, 70, 69, 68, 67, 66), (44, 43, 75, 76), (58, 57, 89, 90), (45, 44, 76, 77), (59, 58, 90, 91), (46, 45, 77, 78), (33, 32, 64, 65), (60, 59, 91, 92), (47, 46, 78, 79), (34, 33, 65, 66), (61, 60, 92, 93), (48, 47, 79, 80), (35, 34, 66, 67), (62, 61, 93, 94), (49, 48, 80, 81), (36, 35, 67, 68), (63, 62, 94, 95), (50, 49, 81, 82), (37, 36, 68, 69), (32, 63, 95, 64), (51, 50, 82, 83), (38, 37, 69, 70), (52, 51, 83, 84), (39, 38, 70, 71), (53, 52, 84, 85), (40, 39, 71, 72), (54, 53, 85, 86), (41, 40, 72, 73), (55, 54, 86, 87), (42, 41, 73, 74), (56, 55, 87, 88), (43, 42, 74, 75), (159, 156, 127, 100), (158, 155, 126, 98), (154, 125, 166, 169), (127, 156, 163, 161), (155, 152, 123, 126), (154, 135, 106, 125), (153, 151, 122, 124), (152, 150, 121, 123), (151, 149, 120, 122), (150, 148, 119, 121), (149, 147, 118, 120), (148, 146, 117, 119), (147, 145, 116, 118), (146, 144, 115, 117), (145, 143, 114, 116), (144, 142, 113, 115), (142, 140, 111, 113), (140, 138, 109, 111), (139, 137, 108, 110), (138, 136, 107, 109), (137, 134, 105, 108), (136, 133, 104, 107), (135, 132, 103, 106), (134, 131, 102, 105), (133, 130, 101, 104), (132, 129, 99, 103), (131, 128, 97, 102), (130, 159, 100, 101), (129, 158, 98, 99), (3, 2, 157, 128), (30, 29, 158, 129), (17, 16, 159, 130), (4, 3, 128, 131), (31, 30, 129, 132), (18, 17, 130, 133), (5, 4, 131, 134), (0, 31, 132, 135), (19, 18, 133, 136), (6, 5, 134, 137), (20, 19, 136, 138), (7, 6, 137, 139), (21, 20, 138, 140), (8, 7, 139, 141), (22, 21, 140, 142), (9, 8, 141, 143), (23, 22, 142, 144), (10, 9, 143, 145), (24, 23, 144, 146), (11, 10, 145, 147), (25, 24, 146, 148), (12, 11, 147, 149), (26, 25, 148, 150), (13, 12, 149, 151), (27, 26, 150, 152), (14, 13, 151, 153), (1, 0, 135, 154), (28, 27, 152, 155), (15, 14, 153, 156), (2, 1, 154, 157), (29, 28, 155, 158), (16, 15, 156, 159), (163, 162, 160, 161), (124, 127, 161, 160), (153, 124, 160, 162), (164, 169, 166, 165), (168, 164, 165, 167), (97, 128, 168, 167), (175, 174, 170, 171), (174, 173, 172, 170), (110, 112, 170, 172), (112, 114, 171, 170), (114, 143, 175, 171), (139, 110, 172, 173)])
_uv = me_circle_002.uv_layers.new(name='UVMap')
_uv.uv.foreach_set('vector', [0.0, 0.0, 0.0, 0.0, 0.0, 0.0, 0.0, 0.0, 0.0, 0.0, 0.0, 0.0, 0.0, 0.0, 0.0, 0.0, 0.0, 0.0, 0.0, 0.0, 0.0, 0.0, 0.0, 0.0, 0.0, 0.0, 0.0, 0.0, 0.0, 0.0, 0.0, 0.0, 0.0, 0.0, 0.0, 0.0, 0.0, 0.0, 0.0, 0.0, 0.0, 0.0, 0.0, 0.0, 0.0, 0.0, 0.0, 0.0, 0.0, 0.0, 0.0, 0.0, 0.0, 0.0, 0.0, 0.0, 0.0, 0.0, 0.0, 0.0, 0.0, 0.0, 0.0, 0.0, 0.0, 0.0, 0.0, 0.0, 0.0, 0.0, 0.0, 0.0, 0.0, 0.0, 0.0, 0.0, 0.0, 0.0, 0.0, 0.0, 0.0, 0.0, 0.0, 0.0, 0.0, 0.0, 0.0, 0.0, 0.0, 0.0, 0.0, 0.0, 0.0, 0.0, 0.0, 0.0, 0.0, 0.0, 0.0, 0.0, 0.0, 0.0, 0.0, 0.0, 0.0, 0.0, 0.0, 0.0, 0.0, 0.0, 0.0, 0.0, 0.0, 0.0, 0.0, 0.0, 0.0, 0.0, 0.0, 0.0, 0.0, 0.0, 0.0, 0.0, 0.0, 0.0, 0.0, 0.0, 0.0, 0.0, 0.0, 0.0, 0.0, 0.0, 0.0, 0.0, 0.0, 0.0, 0.0, 0.0, 0.0, 0.0, 0.0, 0.0, 0.0, 0.0, 0.0, 0.0, 0.0, 0.0, 0.0, 0.0, 0.0, 0.0, 0.0, 0.0, 0.0, 0.0, 0.0, 0.0, 0.0, 0.0, 0.0, 0.0, 0.0, 0.0, 0.0, 0.0, 0.0, 0.0, 0.0, 0.0, 0.0, 0.0, 0.0, 0.0, 0.0, 0.0, 0.0, 0.0, 0.0, 0.0, 0.0, 0.0, 0.0, 0.0, 0.0, 0.0, 0.0, 0.0, 0.0, 0.0, 0.0, 0.0, 0.0, 0.0, 0.0, 0.0, 0.0, 0.0, 0.0, 0.0, 0.0, 0.0, 0.0, 0.0, 0.0, 0.0, 0.0, 0.0, 0.0, 0.0, 0.0, 0.0, 0.0, 0.0, 0.0, 0.0, 0.0, 0.0, 0.0, 0.0, 0.0, 0.0, 0.0, 0.0, 0.0, 0.0, 0.0, 0.0, 0.0, 0.0, 0.0, 0.0, 0.0, 0.0, 0.0, 0.0, 0.0, 0.0, 0.0, 0.0, 0.0, 0.0, 0.0, 0.0, 0.0, 0.0, 0.0, 0.0, 0.0, 0.0, 0.0, 0.0, 0.0, 0.0, 0.0, 0.0, 0.0, 0.0, 0.0, 0.0, 0.0, 0.0, 0.0, 0.0, 0.0, 0.0, 0.0, 0.0, 0.0, 0.0, 0.0, 0.0, 0.0, 0.0, 0.0, 0.0, 0.0, 0.0, 0.0, 0.0, 0.0, 0.0, 0.0, 0.0, 0.0, 0.0, 0.0, 0.0, 0.0, 0.0, 0.0, 0.0, 0.0, 0.0, 0.0, 0.0, 0.0, 0.0, 0.0, 0.0, 0.0, 0.0, 0.0, 0.0, 0.0, 0.0, 0.0, 0.0, 0.0, 0.0, 0.0, 0.0, 0.0, 0.0, 0.0, 0.0, 0.0, 0.0, 0.0, 0.0, 0.0, 0.0, 0.0, 0.0, 0.0, 0.0, 0.0, 0.0, 0.0, 0.0, 0.0, 0.0, 0.0, 0.0, 0.0, 0.0, 0.0, 0.0, 0.0, 0.0, 0.0, 0.0, 0.0, 0.0, 0.0, 0.0, 0.0, 0.0, 0.0, 0.0, 0.0, 0.0, 0.0, 0.0, 0.0, 0.0, 0.0, 0.0, 0.0, 0.0, 0.0, 0.0, 0.0, 0.0, 0.0, 0.0, 0.0, 0.0, 0.0, 0.0, 0.0, 0.0, 0.0, 0.0, 0.0, 0.0, 0.0, 0.0, 0.0, 0.0, 0.0, 0.0, 0.0, 0.0, 0.0, 0.0, 0.0, 0.0, 0.0, 0.0, 0.0, 0.0, 0.0, 0.0, 0.0, 0.0, 0.0, 0.0, 0.0, 0.0, 0.0, 0.0, 0.0, 0.0, 0.0, 0.0, 0.0, 0.0, 0.0, 0.0, 0.0, 0.0, 0.0, 0.0, 0.0, 0.0, 0.0, 0.0, 0.0, 0.0, 0.0, 0.0, 0.0, 0.0, 0.0, 0.0, 0.0, 0.0, 0.0, 0.0, 0.0, 0.0, 0.0, 0.0, 0.0, 0.0, 0.0, 0.0, 0.0, 0.0, 0.0, 0.0, 0.0, 0.0, 0.0, 0.0, 0.0, 0.0, 0.0, 0.0, 0.0, 0.0, 0.0, 0.0, 0.0, 0.0, 0.0, 0.0, 0.0, 0.0, 0.0, 0.0, 0.0, 0.0, 0.0, 0.0, 0.0, 0.0, 0.0, 0.0, 0.0, 0.0, 0.0, 0.0, 0.0, 0.0, 0.0, 0.0, 0.0, 0.0, 0.0, 0.0, 0.0, 0.0, 0.0, 0.0, 0.0, 0.0, 0.0, 0.0, 0.0, 0.0, 0.0, 0.0, 0.0, 0.0, 0.0, 0.0, 0.0, 0.0, 0.0, 0.0, 0.0, 0.0, 0.0, 0.0, 0.0, 0.0, 0.0, 0.0, 0.0, 0.0, 0.0, 0.0, 0.0, 0.0, 0.0, 0.0, 0.0, 0.0, 0.0, 0.0, 0.0, 0.0, 0.0, 0.0, 0.0, 0.0, 0.0, 0.0, 0.0, 0.0, 0.0, 0.0, 0.0, 0.0, 0.0, 0.0, 0.0, 0.0, 0.0, 0.0, 0.0, 0.0, 0.0, 0.0, 0.0, 0.0, 0.0, 0.0, 0.0, 0.0, 0.0, 0.0, 0.0, 0.0, 0.0, 0.0, 0.0, 0.0, 0.0, 0.0, 0.0, 0.0, 0.0, 0.0, 0.0, 0.0, 0.0, 0.0, 0.0, 0.0, 0.0, 0.0, 0.0, 0.0, 0.0, 0.0, 0.0, 0.0, 0.0, 0.0, 0.0, 0.0, 0.0, 0.0, 0.0, 0.0, 0.0, 0.0, 0.0, 0.0, 0.0, 0.0, 0.0, 0.0, 0.0, 0.0, 0.0, 0.0, 0.0, 0.0, 0.0, 0.0, 0.0, 0.0, 0.0, 0.0, 0.0, 0.0, 0.0, 0.0, 0.0, 0.0, 0.0, 0.0, 0.0, 0.0, 0.0, 0.0, 0.0, 0.0, 0.0, 0.0, 0.0, 0.0, 0.0, 0.0, 0.0, 0.0, 0.0, 0.0, 0.0, 0.0, 0.0, 0.0, 0.0, 0.0, 0.0, 0.0, 0.0, 0.0, 0.0, 0.0, 0.0, 0.0, 0.0, 0.0, 0.0, 0.0, 0.0, 0.0, 0.0, 0.0, 0.0, 0.0, 0.0, 0.0, 0.0, 0.0, 0.0, 0.0, 0.0, 0.0, 0.0, 0.0, 0.0, 0.0, 0.0, 0.0, 0.0, 0.0, 0.0, 0.0, 0.0, 0.0, 0.0, 0.0, 0.0, 0.0, 0.0, 0.0, 0.0, 0.0, 0.0, 0.0, 0.0, 0.0, 0.0, 0.0, 0.0, 0.0, 0.0, 0.0, 0.0, 0.0, 0.0, 0.0, 0.0, 0.0, 0.0, 0.0, 0.0, 0.0, 0.0, 0.0, 0.0, 0.0, 0.0, 0.0, 0.0, 0.0, 0.0, 0.0, 0.0, 0.0, 0.0, 0.0, 0.0, 0.0, 0.0, 0.0, 0.0, 0.0, 0.0, 0.0, 0.0, 0.0, 0.0, 0.0, 0.0, 0.0, 0.0, 0.0, 0.0, 0.0, 0.0, 0.0, 0.0, 0.0, 0.0, 0.0, 0.0, 0.0, 0.0, 0.0, 0.0, 0.0, 0.0, 0.0, 0.0, 0.0, 0.0, 0.0, 0.0, 0.0, 0.0, 0.0, 0.0, 0.0, 0.0, 0.0, 0.0, 0.0, 0.0, 0.0, 0.0, 0.0, 0.0, 0.0, 0.0, 0.0, 0.0, 0.0, 0.0, 0.0, 0.0, 0.0, 0.0, 0.0, 0.0, 0.0, 0.0, 0.0, 0.0, 0.0, 0.0, 0.0, 0.0, 0.0, 0.0, 0.0, 0.0, 0.0, 0.0, 0.0, 0.0, 0.0, 0.0, 0.0, 0.0, 0.0, 0.0, 0.0, 0.0, 0.0, 0.0, 0.0, 0.0, 0.0, 0.0, 0.0, 0.0, 0.0, 0.0, 0.0, 0.0, 0.0, 0.0, 0.0, 0.0, 0.0, 0.0, 0.0, 0.0, 0.0, 0.0, 0.0, 0.0, 0.0, 0.0, 0.0, 0.0, 0.0, 0.0, 0.0, 0.0, 0.0, 0.0, 0.0, 0.0, 0.0, 0.0, 0.0, 0.0, 0.0, 0.0, 0.0, 0.0, 0.0, 0.0, 0.0, 0.0, 0.0, 0.0, 0.0, 0.0, 0.0, 0.0, 0.0, 0.0, 0.0, 0.0, 0.0, 0.0, 0.0, 0.0, 0.0, 0.0, 0.0, 0.0, 0.0, 0.0, 0.0, 0.0, 0.0, 0.0, 0.0, 0.0, 0.0, 0.0, 0.0, 0.0, 0.0, 0.0, 0.0, 0.0, 0.0, 0.0, 0.0, 0.0, 0.0, 0.0, 0.0, 0.0, 0.0, 0.0, 0.0, 0.0, 0.0, 0.0, 0.0, 0.0, 0.0, 0.0, 0.0, 0.0, 0.0, 0.0, 0.0, 0.0, 0.0, 0.0, 0.0, 0.0, 0.0, 0.0, 0.0, 0.0, 0.0, 0.0, 0.0, 0.0, 0.0, 0.0, 0.0, 0.0, 0.0, 0.0, 0.0, 0.0, 0.0, 0.0, 0.0, 0.0, 0.0, 0.0, 0.0, 0.0, 0.0, 0.0, 0.0, 0.0, 0.0, 0.0, 0.0, 0.0, 0.0, 0.0, 0.0, 0.0, 0.0, 0.0, 0.0, 0.0, 0.0, 0.0, 0.0, 0.0, 0.0, 0.0, 0.0, 0.0, 0.0, 0.0, 0.0, 0.0, 0.0, 0.0, 0.0, 0.0, 0.0, 0.0, 0.0, 0.0, 0.0, 0.0, 0.0, 0.0, 0.0, 0.0, 0.0, 0.0, 0.0, 0.0, 0.0, 0.0, 0.0, 0.0, 0.0, 0.0, 0.0, 0.0, 0.0, 0.0, 0.0, 0.0, 0.0, 0.0, 0.0, 0.0, 0.0, 0.0, 0.0, 0.0, 0.0, 0.0, 0.0, 0.0, 0.0, 0.0, 0.0, 0.0, 0.0, 0.0, 0.0, 0.0, 0.0, 0.0, 0.0, 0.0, 0.0, 0.0, 0.0, 0.0, 0.0, 0.0, 0.0, 0.0, 0.0, 0.0, 0.0, 0.0, 0.0, 0.0, 0.0, 0.0, 0.0, 0.0, 0.0, 0.0, 0.0, 0.0, 0.0, 0.0, 0.0, 0.0, 0.0, 0.0, 0.0, 0.0, 0.0, 0.0, 0.0, 0.0, 0.0, 0.0, 0.0, 0.0, 0.0, 0.0, 0.0, 0.0, 0.0, 0.0, 0.0, 0.0, 0.0, 0.0, 0.0, 0.0, 0.0, 0.0, 0.0, 0.0, 0.0, 0.0, 0.0, 0.0, 0.0, 0.0, 0.0, 0.0, 0.0, 0.0, 0.0, 0.0, 0.0, 0.0, 0.0, 0.0, 0.0, 0.0, 0.0, 0.0, 0.0, 0.0, 0.0, 0.0, 0.0, 0.0, 0.0, 0.0, 0.0, 0.0, 0.0, 0.0, 0.0, 0.0, 0.0, 0.0, 0.0, 0.0, 0.0, 0.0, 0.0, 0.0, 0.0, 0.0, 0.0, 0.0, 0.0, 0.0, 0.0, 0.0, 0.0, 0.0, 0.0, 0.0, 0.0, 0.0, 0.0, 0.0, 0.0, 0.0, 0.0, 0.0, 0.0, 0.0, 0.0, 0.0, 0.0, 0.0, 0.0, 0.0, 0.0, 0.0, 0.0, 0.0, 0.0, 0.0, 0.0, 0.0, 0.0, 0.0, 0.0, 0.0, 0.0])
me_circle_002.materials.append(mat_material_001)
me_circle_002.update()

# ---- objects
ob_circle = bpy.data.objects.new('Circle', me_circle)
ob_circle_001 = bpy.data.objects.new('Circle.001', me_circle_001)
ob_circle_002 = bpy.data.objects.new('Circle.002', me_circle_002)

# ---- transforms, parenting, visibility, modifiers, constraints
ob_circle.location = (0.0, 0.0, 0.0)
ob_circle_001.location = (0.0, -4.259, -0.5043)
ob_circle_001.scale = (1.634, 1.634, 1.634)
ob_circle_002.location = (0.0, 0.0, 0.0)

# ---- collection membership
col_collection.objects.link(ob_circle)
col_collection.objects.link(ob_circle_001)
col_collection.objects.link(ob_circle_002)

# ---- scene / render settings (as saved in the file)
scene.frame_start = 1; scene.frame_end = 250; scene.frame_set(1)
scene.render.engine = 'BLENDER_EEVEE_NEXT'
bpy.context.view_layer.update()

# ---- added for rendering (the .blend has no active camera and no usable light): camera, sun
cam_auto = bpy.data.cameras.new('AutoCamera')
cam_auto.lens = 50.0
cam_auto.sensor_width = 36.0
cam_auto.clip_end = 1000.0
ob_auto_camera = bpy.data.objects.new('AutoCamera', cam_auto)
scene.collection.objects.link(ob_auto_camera)
ob_auto_camera.location = (2.62219, -3.14663, 2.18746)
ob_auto_camera.rotation_euler = (1.09748, -7.21219e-08, 0.694738)
scene.camera = ob_auto_camera
light_auto_sun = bpy.data.lights.new('AutoSun', 'SUN')
light_auto_sun.energy = 3.0
light_auto_sun.angle = 0.0523599
ob_auto_sun = bpy.data.objects.new('AutoSun', light_auto_sun)
scene.collection.objects.link(ob_auto_sun)
ob_auto_sun.rotation_euler = (0.872665, 0.174533, 0.523599)
bpy.context.view_layer.update()
